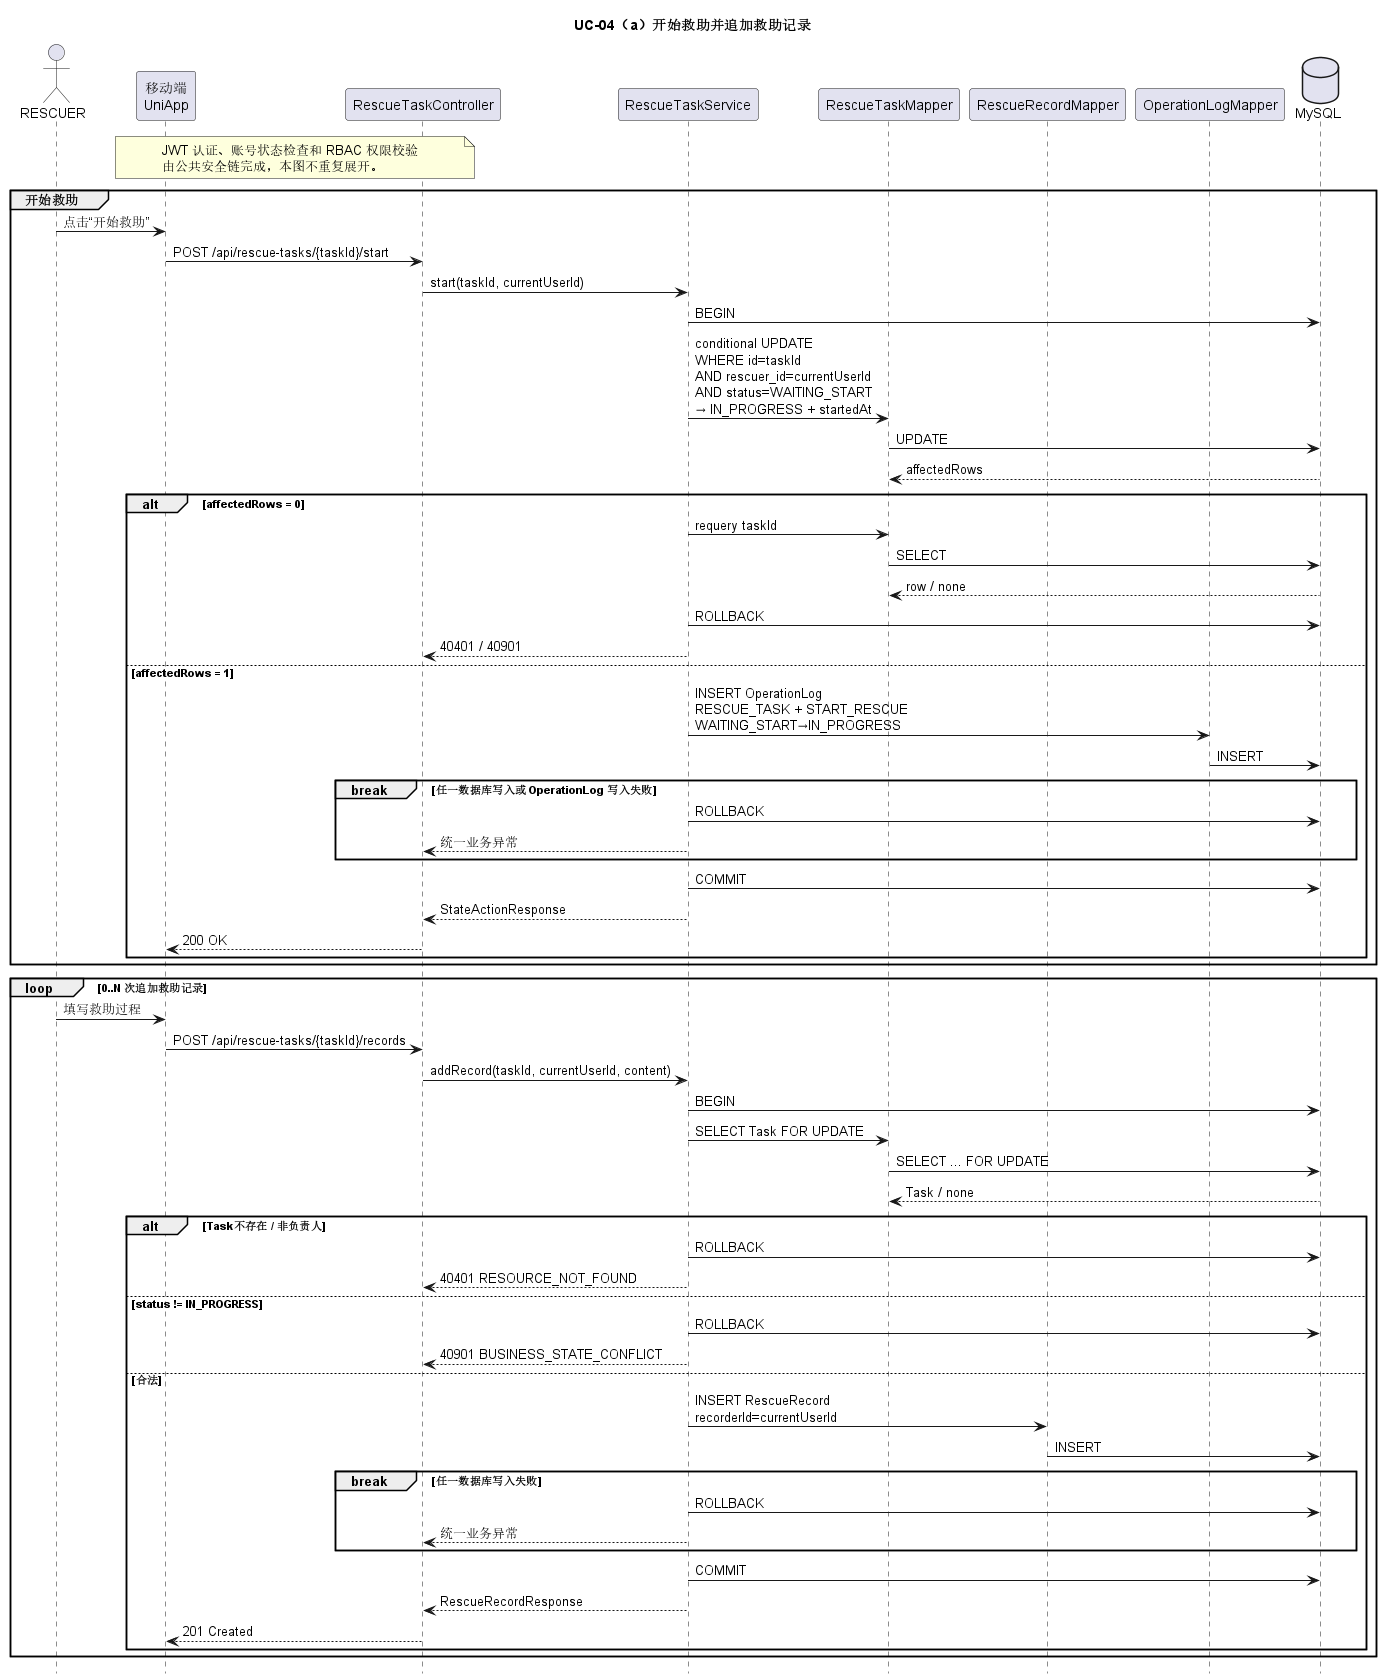

The diagram above was rendered by PlantUML. Its source (embedded in the PNG):
@startuml
hide footbox
skinparam shadowing false

title UC-04（a）开始救助并追加救助记录

actor "RESCUER" as Rescuer
participant "移动端\nUniApp" as App
participant "RescueTaskController" as C
participant "RescueTaskService" as S
participant "RescueTaskMapper" as TM
participant "RescueRecordMapper" as RRM
participant "OperationLogMapper" as OLM
database "MySQL" as DB

note over App,C
JWT 认证、账号状态检查和 RBAC 权限校验
由公共安全链完成，本图不重复展开。
end note

group 开始救助
  Rescuer -> App : 点击“开始救助”
  App -> C : POST /api/rescue-tasks/{taskId}/start
  C -> S : start(taskId, currentUserId)

  S -> DB : BEGIN
  S -> TM : conditional UPDATE\nWHERE id=taskId\nAND rescuer_id=currentUserId\nAND status=WAITING_START\n→ IN_PROGRESS + startedAt
  TM -> DB : UPDATE
  DB --> TM : affectedRows

  alt affectedRows = 0
    S -> TM : requery taskId
    TM -> DB : SELECT
    DB --> TM : row / none
    S -> DB : ROLLBACK
    S --> C : 40401 / 40901
  else affectedRows = 1
    S -> OLM : INSERT OperationLog\nRESCUE_TASK + START_RESCUE\nWAITING_START→IN_PROGRESS
    OLM -> DB : INSERT

    break 任一数据库写入或 OperationLog 写入失败
      S -> DB : ROLLBACK
      S --> C : 统一业务异常
    end

    S -> DB : COMMIT
    S --> C : StateActionResponse
    C --> App : 200 OK
  end
end

loop 0..N 次追加救助记录
  Rescuer -> App : 填写救助过程
  App -> C : POST /api/rescue-tasks/{taskId}/records
  C -> S : addRecord(taskId, currentUserId, content)

  S -> DB : BEGIN
  S -> TM : SELECT Task FOR UPDATE
  TM -> DB : SELECT ... FOR UPDATE
  DB --> TM : Task / none

  alt Task不存在 / 非负责人
    S -> DB : ROLLBACK
    S --> C : 40401 RESOURCE_NOT_FOUND
  else status != IN_PROGRESS
    S -> DB : ROLLBACK
    S --> C : 40901 BUSINESS_STATE_CONFLICT
  else 合法
    S -> RRM : INSERT RescueRecord\nrecorderId=currentUserId
    RRM -> DB : INSERT

    break 任一数据库写入失败
      S -> DB : ROLLBACK
      S --> C : 统一业务异常
    end

    S -> DB : COMMIT
    S --> C : RescueRecordResponse
    C --> App : 201 Created
  end
end

@enduml